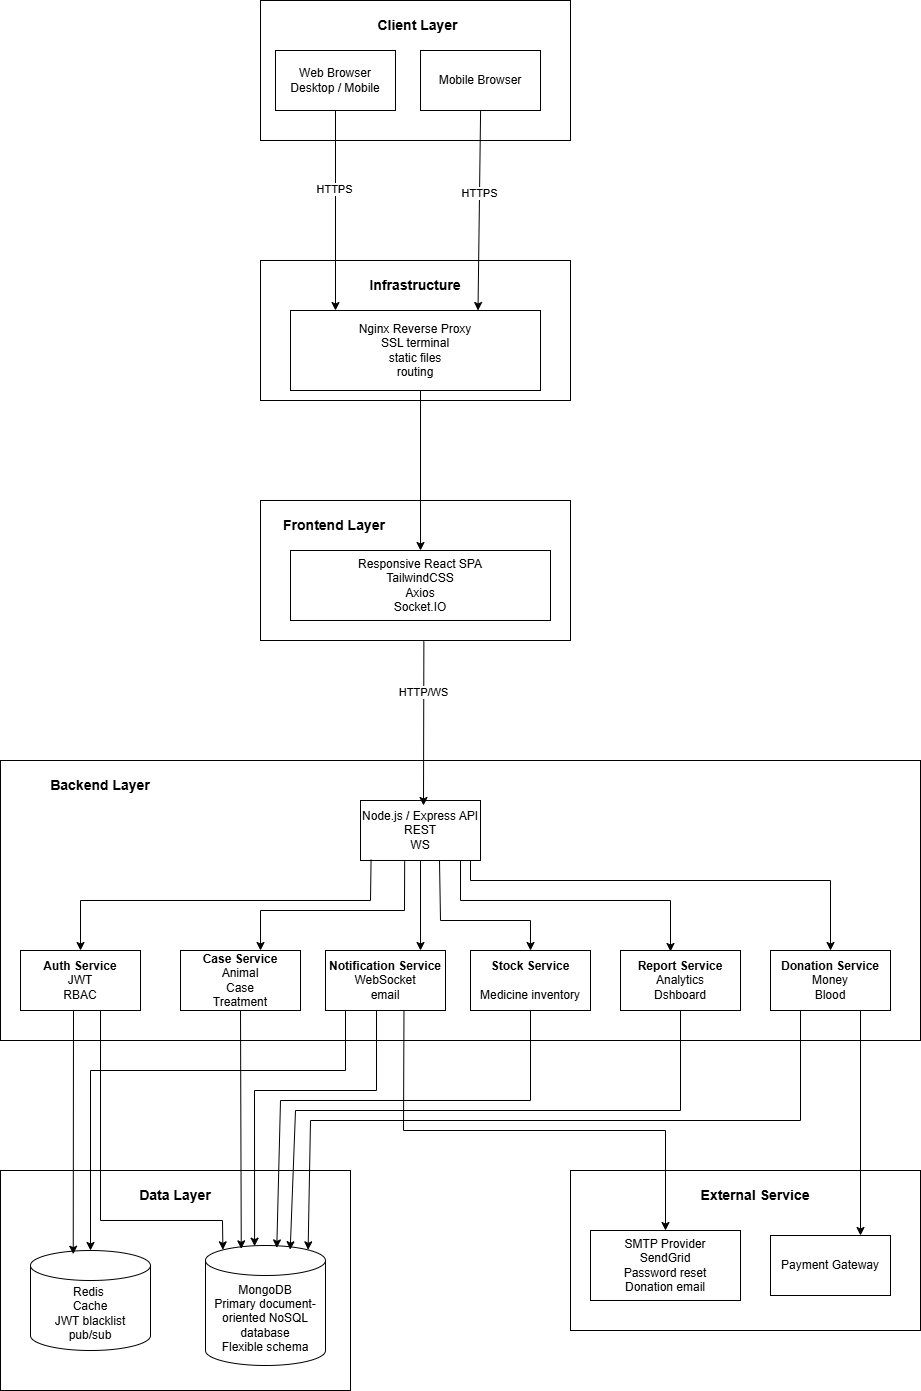

The diagram above was exported from draw.io. Its source (the exported page's mxGraphModel, read from the mxfile embedded in the PNG):
<mxGraphModel dx="2562" dy="1444" grid="1" gridSize="10" guides="1" tooltips="1" connect="1" arrows="1" fold="1" page="1" pageScale="1" pageWidth="850" pageHeight="1100" math="0" shadow="0">
  <root>
    <mxCell id="0" />
    <mxCell id="1" parent="0" />
    <mxCell id="cJanescOG2tJoniz381H-1" value="" style="rounded=0;whiteSpace=wrap;html=1;" vertex="1" parent="1">
      <mxGeometry x="290" y="80" width="310" height="140" as="geometry" />
    </mxCell>
    <mxCell id="cJanescOG2tJoniz381H-2" value="&lt;b&gt;&lt;font style=&quot;font-size: 14px;&quot;&gt;Client Layer&lt;/font&gt;&lt;/b&gt;" style="text;html=1;align=center;verticalAlign=middle;whiteSpace=wrap;rounded=0;" vertex="1" parent="1">
      <mxGeometry x="400" y="90" width="95" height="30" as="geometry" />
    </mxCell>
    <mxCell id="cJanescOG2tJoniz381H-3" value="" style="rounded=0;whiteSpace=wrap;html=1;" vertex="1" parent="1">
      <mxGeometry x="305" y="130" width="120" height="60" as="geometry" />
    </mxCell>
    <mxCell id="cJanescOG2tJoniz381H-4" value="Web Browser&lt;div&gt;Desktop / Mobile&lt;/div&gt;" style="text;html=1;align=center;verticalAlign=middle;whiteSpace=wrap;rounded=0;" vertex="1" parent="1">
      <mxGeometry x="315" y="145" width="100" height="30" as="geometry" />
    </mxCell>
    <mxCell id="cJanescOG2tJoniz381H-5" value="Mobile Browser" style="rounded=0;whiteSpace=wrap;html=1;" vertex="1" parent="1">
      <mxGeometry x="450" y="130" width="120" height="60" as="geometry" />
    </mxCell>
    <mxCell id="cJanescOG2tJoniz381H-6" value="" style="rounded=0;whiteSpace=wrap;html=1;" vertex="1" parent="1">
      <mxGeometry x="290" y="340" width="310" height="140" as="geometry" />
    </mxCell>
    <mxCell id="cJanescOG2tJoniz381H-7" value="Nginx Reverse Proxy&lt;div&gt;SSL terminal&lt;/div&gt;&lt;div&gt;static files&lt;/div&gt;&lt;div&gt;routing&lt;/div&gt;" style="rounded=0;whiteSpace=wrap;html=1;" vertex="1" parent="1">
      <mxGeometry x="320" y="390" width="250" height="80" as="geometry" />
    </mxCell>
    <mxCell id="cJanescOG2tJoniz381H-8" value="&lt;b&gt;&lt;font style=&quot;font-size: 14px;&quot;&gt;Infrastructure&lt;/font&gt;&lt;/b&gt;" style="text;html=1;align=center;verticalAlign=middle;whiteSpace=wrap;rounded=0;" vertex="1" parent="1">
      <mxGeometry x="415" y="350" width="60" height="30" as="geometry" />
    </mxCell>
    <mxCell id="cJanescOG2tJoniz381H-9" value="" style="endArrow=classic;html=1;rounded=0;exitX=0.5;exitY=1;exitDx=0;exitDy=0;entryX=0.18;entryY=0;entryDx=0;entryDy=0;entryPerimeter=0;" edge="1" parent="1" source="cJanescOG2tJoniz381H-3" target="cJanescOG2tJoniz381H-7">
      <mxGeometry width="50" height="50" relative="1" as="geometry">
        <mxPoint x="330" y="400" as="sourcePoint" />
        <mxPoint x="380" y="350" as="targetPoint" />
      </mxGeometry>
    </mxCell>
    <mxCell id="cJanescOG2tJoniz381H-10" value="HTTPS" style="edgeLabel;html=1;align=center;verticalAlign=middle;resizable=0;points=[];" vertex="1" connectable="0" parent="cJanescOG2tJoniz381H-9">
      <mxGeometry x="-0.22" y="-2" relative="1" as="geometry">
        <mxPoint as="offset" />
      </mxGeometry>
    </mxCell>
    <mxCell id="cJanescOG2tJoniz381H-11" value="" style="endArrow=classic;html=1;rounded=0;exitX=0.71;exitY=0.786;exitDx=0;exitDy=0;exitPerimeter=0;entryX=0.75;entryY=0;entryDx=0;entryDy=0;" edge="1" parent="1" source="cJanescOG2tJoniz381H-1" target="cJanescOG2tJoniz381H-7">
      <mxGeometry width="50" height="50" relative="1" as="geometry">
        <mxPoint x="330" y="400" as="sourcePoint" />
        <mxPoint x="380" y="350" as="targetPoint" />
      </mxGeometry>
    </mxCell>
    <mxCell id="cJanescOG2tJoniz381H-12" value="HTTPS" style="edgeLabel;html=1;align=center;verticalAlign=middle;resizable=0;points=[];" vertex="1" connectable="0" parent="cJanescOG2tJoniz381H-11">
      <mxGeometry x="-0.1716" y="-1" relative="1" as="geometry">
        <mxPoint as="offset" />
      </mxGeometry>
    </mxCell>
    <mxCell id="cJanescOG2tJoniz381H-13" value="" style="rounded=0;whiteSpace=wrap;html=1;" vertex="1" parent="1">
      <mxGeometry x="290" y="580" width="310" height="140" as="geometry" />
    </mxCell>
    <mxCell id="cJanescOG2tJoniz381H-14" value="&lt;b&gt;&lt;font style=&quot;font-size: 14px;&quot;&gt;Frontend Layer&lt;/font&gt;&lt;/b&gt;" style="text;html=1;align=center;verticalAlign=middle;whiteSpace=wrap;rounded=0;" vertex="1" parent="1">
      <mxGeometry x="305" y="590" width="117.5" height="30" as="geometry" />
    </mxCell>
    <mxCell id="cJanescOG2tJoniz381H-15" value="Responsive React SPA&lt;div&gt;TailwindCSS&lt;/div&gt;&lt;div&gt;Axios&lt;/div&gt;&lt;div&gt;Socket.IO&lt;/div&gt;" style="rounded=0;whiteSpace=wrap;html=1;" vertex="1" parent="1">
      <mxGeometry x="320" y="630" width="260" height="70" as="geometry" />
    </mxCell>
    <mxCell id="cJanescOG2tJoniz381H-16" value="" style="endArrow=classic;html=1;rounded=0;exitX=0.52;exitY=1;exitDx=0;exitDy=0;entryX=0.5;entryY=0;entryDx=0;entryDy=0;exitPerimeter=0;" edge="1" parent="1" source="cJanescOG2tJoniz381H-7" target="cJanescOG2tJoniz381H-15">
      <mxGeometry width="50" height="50" relative="1" as="geometry">
        <mxPoint x="310" y="600" as="sourcePoint" />
        <mxPoint x="360" y="550" as="targetPoint" />
      </mxGeometry>
    </mxCell>
    <mxCell id="cJanescOG2tJoniz381H-17" value="" style="rounded=0;whiteSpace=wrap;html=1;" vertex="1" parent="1">
      <mxGeometry x="30" y="840" width="920" height="280" as="geometry" />
    </mxCell>
    <mxCell id="cJanescOG2tJoniz381H-18" value="Node.js / Express API&lt;div&gt;REST&lt;/div&gt;&lt;div&gt;WS&lt;/div&gt;" style="rounded=0;whiteSpace=wrap;html=1;" vertex="1" parent="1">
      <mxGeometry x="390" y="880" width="120" height="60" as="geometry" />
    </mxCell>
    <mxCell id="cJanescOG2tJoniz381H-19" value="&lt;b&gt;&lt;font style=&quot;font-size: 14px;&quot;&gt;Backend Layer&lt;/font&gt;&lt;/b&gt;" style="text;html=1;align=center;verticalAlign=middle;whiteSpace=wrap;rounded=0;" vertex="1" parent="1">
      <mxGeometry x="60" y="850" width="140" height="30" as="geometry" />
    </mxCell>
    <mxCell id="cJanescOG2tJoniz381H-20" value="&lt;b&gt;Auth Service&lt;/b&gt;&lt;div&gt;JWT&lt;/div&gt;&lt;div&gt;RBAC&lt;/div&gt;" style="rounded=0;whiteSpace=wrap;html=1;" vertex="1" parent="1">
      <mxGeometry x="50" y="1030" width="120" height="60" as="geometry" />
    </mxCell>
    <mxCell id="cJanescOG2tJoniz381H-21" value="" style="endArrow=classic;html=1;rounded=0;exitX=0.527;exitY=1.006;exitDx=0;exitDy=0;exitPerimeter=0;" edge="1" parent="1" source="cJanescOG2tJoniz381H-13">
      <mxGeometry width="50" height="50" relative="1" as="geometry">
        <mxPoint x="300" y="870" as="sourcePoint" />
        <mxPoint x="453" y="885" as="targetPoint" />
      </mxGeometry>
    </mxCell>
    <mxCell id="cJanescOG2tJoniz381H-22" value="HTTP/WS" style="edgeLabel;html=1;align=center;verticalAlign=middle;resizable=0;points=[];" vertex="1" connectable="0" parent="cJanescOG2tJoniz381H-21">
      <mxGeometry x="-0.384" y="-1" relative="1" as="geometry">
        <mxPoint as="offset" />
      </mxGeometry>
    </mxCell>
    <mxCell id="cJanescOG2tJoniz381H-24" value="&lt;b&gt;Case Service&lt;/b&gt;&lt;div&gt;Animal&lt;/div&gt;&lt;div&gt;Case&lt;/div&gt;&lt;div&gt;Treatment&lt;/div&gt;" style="rounded=0;whiteSpace=wrap;html=1;" vertex="1" parent="1">
      <mxGeometry x="210" y="1030" width="120" height="60" as="geometry" />
    </mxCell>
    <mxCell id="cJanescOG2tJoniz381H-25" value="&lt;b&gt;Notification Service&lt;/b&gt;&lt;div&gt;&lt;div&gt;&lt;div&gt;WebSocket&lt;/div&gt;&lt;/div&gt;&lt;/div&gt;&lt;div&gt;email&lt;/div&gt;" style="rounded=0;whiteSpace=wrap;html=1;" vertex="1" parent="1">
      <mxGeometry x="355" y="1030" width="120" height="60" as="geometry" />
    </mxCell>
    <mxCell id="cJanescOG2tJoniz381H-26" value="&lt;b&gt;Report Service&lt;/b&gt;&lt;div&gt;&lt;div&gt;Analytics&lt;/div&gt;&lt;div&gt;Dshboard&lt;/div&gt;&lt;/div&gt;" style="rounded=0;whiteSpace=wrap;html=1;" vertex="1" parent="1">
      <mxGeometry x="650" y="1030" width="120" height="60" as="geometry" />
    </mxCell>
    <mxCell id="cJanescOG2tJoniz381H-27" value="&lt;b&gt;Donation Service&lt;/b&gt;&lt;div&gt;&lt;div&gt;Money&lt;/div&gt;&lt;/div&gt;&lt;div&gt;Blood&lt;/div&gt;" style="rounded=0;whiteSpace=wrap;html=1;" vertex="1" parent="1">
      <mxGeometry x="800" y="1030" width="120" height="60" as="geometry" />
    </mxCell>
    <mxCell id="cJanescOG2tJoniz381H-28" value="" style="endArrow=classic;html=1;rounded=0;entryX=0.5;entryY=0;entryDx=0;entryDy=0;exitX=0.088;exitY=0.987;exitDx=0;exitDy=0;exitPerimeter=0;" edge="1" parent="1" source="cJanescOG2tJoniz381H-18" target="cJanescOG2tJoniz381H-20">
      <mxGeometry width="50" height="50" relative="1" as="geometry">
        <mxPoint x="400" y="950" as="sourcePoint" />
        <mxPoint x="410" y="940" as="targetPoint" />
        <Array as="points">
          <mxPoint x="400" y="980" />
          <mxPoint x="110" y="980" />
        </Array>
      </mxGeometry>
    </mxCell>
    <mxCell id="cJanescOG2tJoniz381H-29" value="" style="endArrow=classic;html=1;rounded=0;exitX=0.368;exitY=1.013;exitDx=0;exitDy=0;exitPerimeter=0;" edge="1" parent="1" source="cJanescOG2tJoniz381H-18">
      <mxGeometry width="50" height="50" relative="1" as="geometry">
        <mxPoint x="370" y="990" as="sourcePoint" />
        <mxPoint x="290" y="1030" as="targetPoint" />
        <Array as="points">
          <mxPoint x="434" y="990" />
          <mxPoint x="290" y="990" />
        </Array>
      </mxGeometry>
    </mxCell>
    <mxCell id="cJanescOG2tJoniz381H-30" value="" style="endArrow=classic;html=1;rounded=0;exitX=0.5;exitY=1;exitDx=0;exitDy=0;" edge="1" parent="1" source="cJanescOG2tJoniz381H-18">
      <mxGeometry width="50" height="50" relative="1" as="geometry">
        <mxPoint x="440" y="990" as="sourcePoint" />
        <mxPoint x="450" y="1030" as="targetPoint" />
      </mxGeometry>
    </mxCell>
    <mxCell id="cJanescOG2tJoniz381H-31" value="" style="endArrow=classic;html=1;rounded=0;" edge="1" parent="1">
      <mxGeometry width="50" height="50" relative="1" as="geometry">
        <mxPoint x="469" y="940" as="sourcePoint" />
        <mxPoint x="560" y="1030" as="targetPoint" />
        <Array as="points">
          <mxPoint x="470" y="1000" />
          <mxPoint x="560" y="1000" />
        </Array>
      </mxGeometry>
    </mxCell>
    <mxCell id="cJanescOG2tJoniz381H-32" value="" style="endArrow=classic;html=1;rounded=0;" edge="1" parent="1">
      <mxGeometry width="50" height="50" relative="1" as="geometry">
        <mxPoint x="490" y="940" as="sourcePoint" />
        <mxPoint x="700" y="1031" as="targetPoint" />
        <Array as="points">
          <mxPoint x="490" y="980" />
          <mxPoint x="700" y="980" />
        </Array>
      </mxGeometry>
    </mxCell>
    <mxCell id="cJanescOG2tJoniz381H-33" value="" style="rounded=0;whiteSpace=wrap;html=1;" vertex="1" parent="1">
      <mxGeometry x="30" y="1250" width="350" height="220" as="geometry" />
    </mxCell>
    <mxCell id="cJanescOG2tJoniz381H-34" value="&lt;b&gt;&lt;font style=&quot;font-size: 14px;&quot;&gt;Data Layer&lt;/font&gt;&lt;/b&gt;" style="text;html=1;align=center;verticalAlign=middle;whiteSpace=wrap;rounded=0;" vertex="1" parent="1">
      <mxGeometry x="160" y="1260" width="90" height="30" as="geometry" />
    </mxCell>
    <mxCell id="cJanescOG2tJoniz381H-35" value="Redis&amp;nbsp;&lt;div&gt;Cache&lt;/div&gt;&lt;div&gt;JWT blacklist&lt;/div&gt;&lt;div&gt;pub/sub&lt;/div&gt;" style="shape=cylinder3;whiteSpace=wrap;html=1;boundedLbl=1;backgroundOutline=1;size=15;" vertex="1" parent="1">
      <mxGeometry x="60" y="1330" width="120" height="100" as="geometry" />
    </mxCell>
    <mxCell id="cJanescOG2tJoniz381H-36" value="&lt;div&gt;MongoDB&lt;/div&gt;&lt;div&gt;Primary document-oriented NoSQL database&lt;/div&gt;&lt;div&gt;Flexible schema&lt;/div&gt;" style="shape=cylinder3;whiteSpace=wrap;html=1;boundedLbl=1;backgroundOutline=1;size=15;" vertex="1" parent="1">
      <mxGeometry x="235" y="1325" width="120" height="120" as="geometry" />
    </mxCell>
    <mxCell id="cJanescOG2tJoniz381H-37" value="" style="endArrow=classic;html=1;rounded=0;entryX=0.356;entryY=0.037;entryDx=0;entryDy=0;entryPerimeter=0;" edge="1" parent="1" target="cJanescOG2tJoniz381H-35">
      <mxGeometry width="50" height="50" relative="1" as="geometry">
        <mxPoint x="103" y="1090" as="sourcePoint" />
        <mxPoint x="360" y="1180" as="targetPoint" />
      </mxGeometry>
    </mxCell>
    <mxCell id="cJanescOG2tJoniz381H-38" value="" style="endArrow=classic;html=1;rounded=0;entryX=0.145;entryY=0;entryDx=0;entryDy=4.35;entryPerimeter=0;" edge="1" parent="1" target="cJanescOG2tJoniz381H-36">
      <mxGeometry width="50" height="50" relative="1" as="geometry">
        <mxPoint x="130" y="1090" as="sourcePoint" />
        <mxPoint x="360" y="1180" as="targetPoint" />
        <Array as="points">
          <mxPoint x="130" y="1300" />
          <mxPoint x="252" y="1300" />
        </Array>
      </mxGeometry>
    </mxCell>
    <mxCell id="cJanescOG2tJoniz381H-39" value="" style="endArrow=classic;html=1;rounded=0;exitX=0.5;exitY=1;exitDx=0;exitDy=0;entryX=0.298;entryY=0.028;entryDx=0;entryDy=0;entryPerimeter=0;" edge="1" parent="1" source="cJanescOG2tJoniz381H-24" target="cJanescOG2tJoniz381H-36">
      <mxGeometry width="50" height="50" relative="1" as="geometry">
        <mxPoint x="310" y="1230" as="sourcePoint" />
        <mxPoint x="270" y="1320" as="targetPoint" />
      </mxGeometry>
    </mxCell>
    <mxCell id="cJanescOG2tJoniz381H-40" value="" style="endArrow=classic;html=1;rounded=0;entryX=0.5;entryY=0;entryDx=0;entryDy=0;entryPerimeter=0;" edge="1" parent="1" target="cJanescOG2tJoniz381H-35">
      <mxGeometry width="50" height="50" relative="1" as="geometry">
        <mxPoint x="375" y="1090" as="sourcePoint" />
        <mxPoint x="360" y="1180" as="targetPoint" />
        <Array as="points">
          <mxPoint x="375" y="1150" />
          <mxPoint x="120" y="1150" />
        </Array>
      </mxGeometry>
    </mxCell>
    <mxCell id="cJanescOG2tJoniz381H-41" value="&lt;b&gt;Stock Service&lt;/b&gt;&lt;div&gt;&lt;b&gt;&lt;br&gt;&lt;/b&gt;&lt;div&gt;&lt;div&gt;&lt;div&gt;Medicine inventory&lt;/div&gt;&lt;/div&gt;&lt;/div&gt;&lt;/div&gt;" style="rounded=0;whiteSpace=wrap;html=1;" vertex="1" parent="1">
      <mxGeometry x="500" y="1030" width="120" height="60" as="geometry" />
    </mxCell>
    <mxCell id="cJanescOG2tJoniz381H-42" value="" style="endArrow=classic;html=1;rounded=0;entryX=0.5;entryY=0;entryDx=0;entryDy=0;" edge="1" parent="1" target="cJanescOG2tJoniz381H-27">
      <mxGeometry width="50" height="50" relative="1" as="geometry">
        <mxPoint x="500" y="940" as="sourcePoint" />
        <mxPoint x="580" y="1180" as="targetPoint" />
        <Array as="points">
          <mxPoint x="500" y="960" />
          <mxPoint x="860" y="960" />
        </Array>
      </mxGeometry>
    </mxCell>
    <mxCell id="cJanescOG2tJoniz381H-43" value="" style="endArrow=classic;html=1;rounded=0;entryX=0.409;entryY=0.006;entryDx=0;entryDy=0;entryPerimeter=0;" edge="1" parent="1" target="cJanescOG2tJoniz381H-36">
      <mxGeometry width="50" height="50" relative="1" as="geometry">
        <mxPoint x="406" y="1090" as="sourcePoint" />
        <mxPoint x="430" y="1260" as="targetPoint" />
        <Array as="points">
          <mxPoint x="406" y="1170" />
          <mxPoint x="284" y="1170" />
        </Array>
      </mxGeometry>
    </mxCell>
    <mxCell id="cJanescOG2tJoniz381H-44" value="" style="rounded=0;whiteSpace=wrap;html=1;" vertex="1" parent="1">
      <mxGeometry x="600" y="1250" width="350" height="160" as="geometry" />
    </mxCell>
    <mxCell id="cJanescOG2tJoniz381H-45" value="&lt;b&gt;&lt;font style=&quot;font-size: 14px;&quot;&gt;External Service&lt;/font&gt;&lt;/b&gt;" style="text;html=1;align=center;verticalAlign=middle;whiteSpace=wrap;rounded=0;" vertex="1" parent="1">
      <mxGeometry x="720" y="1260" width="130" height="30" as="geometry" />
    </mxCell>
    <mxCell id="cJanescOG2tJoniz381H-46" value="SMTP Provider&lt;div&gt;SendGrid&lt;/div&gt;&lt;div&gt;Password reset&lt;/div&gt;&lt;div&gt;Donation email&lt;/div&gt;" style="rounded=0;whiteSpace=wrap;html=1;" vertex="1" parent="1">
      <mxGeometry x="620" y="1310" width="150" height="70" as="geometry" />
    </mxCell>
    <mxCell id="cJanescOG2tJoniz381H-47" value="Payment Gateway" style="rounded=0;whiteSpace=wrap;html=1;" vertex="1" parent="1">
      <mxGeometry x="800" y="1315" width="120" height="60" as="geometry" />
    </mxCell>
    <mxCell id="cJanescOG2tJoniz381H-48" value="" style="endArrow=classic;html=1;rounded=0;exitX=0.654;exitY=1.017;exitDx=0;exitDy=0;exitPerimeter=0;entryX=0.5;entryY=0;entryDx=0;entryDy=0;" edge="1" parent="1" source="cJanescOG2tJoniz381H-25" target="cJanescOG2tJoniz381H-46">
      <mxGeometry width="50" height="50" relative="1" as="geometry">
        <mxPoint x="520" y="1310" as="sourcePoint" />
        <mxPoint x="570" y="1260" as="targetPoint" />
        <Array as="points">
          <mxPoint x="433" y="1210" />
          <mxPoint x="695" y="1210" />
        </Array>
      </mxGeometry>
    </mxCell>
    <mxCell id="cJanescOG2tJoniz381H-49" value="" style="endArrow=classic;html=1;rounded=0;entryX=0.594;entryY=0.02;entryDx=0;entryDy=0;entryPerimeter=0;" edge="1" parent="1" source="cJanescOG2tJoniz381H-41" target="cJanescOG2tJoniz381H-36">
      <mxGeometry width="50" height="50" relative="1" as="geometry">
        <mxPoint x="520" y="1310" as="sourcePoint" />
        <mxPoint x="570" y="1260" as="targetPoint" />
        <Array as="points">
          <mxPoint x="560" y="1180" />
          <mxPoint x="310" y="1180" />
        </Array>
      </mxGeometry>
    </mxCell>
    <mxCell id="cJanescOG2tJoniz381H-50" value="" style="endArrow=classic;html=1;rounded=0;exitX=0.5;exitY=1;exitDx=0;exitDy=0;entryX=0.706;entryY=0.035;entryDx=0;entryDy=0;entryPerimeter=0;" edge="1" parent="1" source="cJanescOG2tJoniz381H-26" target="cJanescOG2tJoniz381H-36">
      <mxGeometry width="50" height="50" relative="1" as="geometry">
        <mxPoint x="520" y="1310" as="sourcePoint" />
        <mxPoint x="570" y="1260" as="targetPoint" />
        <Array as="points">
          <mxPoint x="710" y="1190" />
          <mxPoint x="325" y="1190" />
        </Array>
      </mxGeometry>
    </mxCell>
    <mxCell id="cJanescOG2tJoniz381H-51" value="" style="endArrow=classic;html=1;rounded=0;exitX=0.25;exitY=1;exitDx=0;exitDy=0;entryX=0.855;entryY=0;entryDx=0;entryDy=4.35;entryPerimeter=0;" edge="1" parent="1" source="cJanescOG2tJoniz381H-27" target="cJanescOG2tJoniz381H-36">
      <mxGeometry width="50" height="50" relative="1" as="geometry">
        <mxPoint x="600" y="1310" as="sourcePoint" />
        <mxPoint x="650" y="1260" as="targetPoint" />
        <Array as="points">
          <mxPoint x="830" y="1200" />
          <mxPoint x="340" y="1200" />
        </Array>
      </mxGeometry>
    </mxCell>
    <mxCell id="cJanescOG2tJoniz381H-52" value="" style="endArrow=classic;html=1;rounded=0;exitX=0.75;exitY=1;exitDx=0;exitDy=0;entryX=0.75;entryY=0;entryDx=0;entryDy=0;" edge="1" parent="1" source="cJanescOG2tJoniz381H-27" target="cJanescOG2tJoniz381H-47">
      <mxGeometry width="50" height="50" relative="1" as="geometry">
        <mxPoint x="600" y="1310" as="sourcePoint" />
        <mxPoint x="650" y="1260" as="targetPoint" />
      </mxGeometry>
    </mxCell>
  </root>
</mxGraphModel>